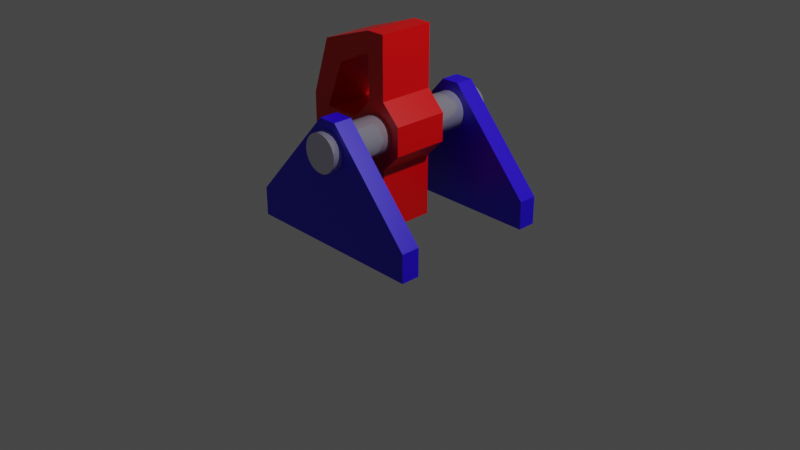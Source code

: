 # Source: animation.blend  (saved by Blender 2.82.7; exported with 4.5.12 LTS)
import bpy
from mathutils import Matrix  # noqa: F401  (used for matrix-valued properties, if any)

bpy.ops.wm.read_factory_settings(use_empty=True)
scene = bpy.context.scene
scene.name = 'Scene'

# ---- collections
col_collection = bpy.data.collections.new('Collection'); scene.collection.children.link(col_collection)

# ---- materials (node trees are filled in below, after node groups)
mat_material = bpy.data.materials.new('Material')
mat_material.alpha_threshold = 0.0
mat_material.use_transparent_shadow = False
mat_material.line_color = (0.0, 0.0, 0.0, 1.0)
mat_material_002 = bpy.data.materials.new('Material.002')
mat_material_002.alpha_threshold = 0.0
mat_material_002.use_transparent_shadow = False
mat_material_002.line_color = (0.0, 0.0, 0.0, 1.0)
mat_material_001 = bpy.data.materials.new('Material.001')
mat_material_001.alpha_threshold = 0.0
mat_material_001.use_transparent_shadow = False
mat_material_001.line_color = (0.0, 0.0, 0.0, 1.0)

# ---- material node trees
mat_material.use_nodes = True; mat_material.node_tree.nodes.clear()
_N = mat_material.node_tree.nodes; _L = mat_material.node_tree.links
n0 = _N.new('ShaderNodeOutputMaterial'); n0.name = 'Material Output'; n0.location = (300, 300)
n1 = _N.new('ShaderNodeBsdfPrincipled'); n1.name = 'Principled BSDF'; n1.location = (10, 300)
n1.distribution = 'GGX'
n1.subsurface_method = 'BURLEY'
n1.inputs[0].default_value = (0.02194, 0.0, 0.8, 1.0)
n1.inputs[2].default_value = 0.4
n1.inputs[3].default_value = 1.45
n1.inputs[27].default_value = (0.0, 0.0, 0.0, 1.0)
n1.inputs[28].default_value = 1.0
_L.new(n1.outputs[0], n0.inputs[0])
n0.is_active_output = True
mat_material_002.use_nodes = True; mat_material_002.node_tree.nodes.clear()
_N = mat_material_002.node_tree.nodes; _L = mat_material_002.node_tree.links
n0 = _N.new('ShaderNodeOutputMaterial'); n0.name = 'Material Output'; n0.location = (300, 300)
n1 = _N.new('ShaderNodeBsdfPrincipled'); n1.name = 'Principled BSDF'; n1.location = (10, 300)
n1.distribution = 'GGX'
n1.subsurface_method = 'BURLEY'
n1.inputs[0].default_value = (0.8, 0.0, 0.001098, 1.0)
n1.inputs[2].default_value = 0.4
n1.inputs[3].default_value = 1.45
n1.inputs[27].default_value = (0.0, 0.0, 0.0, 1.0)
n1.inputs[28].default_value = 1.0
_L.new(n1.outputs[0], n0.inputs[0])
n0.is_active_output = True
mat_material_001.use_nodes = True; mat_material_001.node_tree.nodes.clear()
_N = mat_material_001.node_tree.nodes; _L = mat_material_001.node_tree.links
n0 = _N.new('ShaderNodeOutputMaterial'); n0.name = 'Material Output'; n0.location = (300, 300)
n1 = _N.new('ShaderNodeBsdfPrincipled'); n1.name = 'Principled BSDF'; n1.location = (10, 300)
n1.distribution = 'GGX'
n1.subsurface_method = 'BURLEY'
n1.inputs[0].default_value = (0.6823, 0.6558, 0.8, 1.0)
n1.inputs[1].default_value = 0.7167
n1.inputs[2].default_value = 0.025
n1.inputs[3].default_value = 1.45
n1.inputs[27].default_value = (0.0, 0.0, 0.0, 1.0)
n1.inputs[28].default_value = 1.0
_L.new(n1.outputs[0], n0.inputs[0])
n0.is_active_output = True

# ---- world
world_world = bpy.data.worlds.new('World'); scene.world = world_world
world_world.use_nodes = True; world_world.node_tree.nodes.clear()
_N = world_world.node_tree.nodes; _L = world_world.node_tree.links
n0 = _N.new('ShaderNodeOutputWorld'); n0.name = 'World Output'; n0.location = (300, 300)
n1 = _N.new('ShaderNodeBackground'); n1.name = 'Background'; n1.location = (10, 300)
n1.inputs[0].default_value = (0.05088, 0.05088, 0.05088, 1.0)
_L.new(n1.outputs[0], n0.inputs[0])
n0.is_active_output = True
world_world.color = (0.05088, 0.05088, 0.05088)
world_world.use_sun_shadow = False
world_world.sun_shadow_jitter_overblur = 0.0

# ---- cameras
cam_camera = bpy.data.cameras.new('Camera')
cam_camera.clip_end = 100.0
cam_camera.ortho_scale = 7.314

# ---- lights
light_light = bpy.data.lights.new('Light', 'POINT')
light_light.transmission_factor = 0.0
light_light.energy = 1000.0
light_light.shadow_soft_size = 0.1
light_light.shadow_maximum_resolution = 0.006
light_light.use_absolute_resolution = True

# ---- meshes
me_cube = bpy.data.meshes.new('Cube')
me_cube.from_pydata([(0.1, 0.1, 0.6), (1.0, 0.1, -0.4), (0.1, -0.1, 0.6), (1.0, -0.1, -0.4), (-0.1, 0.1, 0.6), (-1.0, 0.1, -0.4), (-0.1, -0.1, 0.6), (-1.0, -0.1, -0.4), (1.0, 0.1, -0.7), (1.0, -0.1, -0.7), (-1.0, 0.1, -0.7), (-1.0, -0.1, -0.7)], [], [(0, 4, 6, 2), (3, 2, 6, 7), (7, 6, 4, 5), (5, 1, 8, 10), (1, 0, 2, 3), (5, 4, 0, 1), (10, 8, 9, 11), (3, 7, 11, 9), (1, 3, 9, 8), (7, 5, 10, 11)])
me_cube.polygons.foreach_set('use_smooth', [True] * 10)
_uv = me_cube.uv_layers.new(name='UVMap')
_uv.uv.foreach_set('vector', [0.625, 0.5, 0.875, 0.5, 0.875, 0.75, 0.625, 0.75, 0.375, 0.75, 0.625, 0.75, 0.625, 1.0, 0.375, 1.0, 0.375, 0.0, 0.625, 0.0, 0.625, 0.25, 0.375, 0.25, 0.375, 0.25, 0.375, 0.5, 0.375, 0.5, 0.375, 0.25, 0.375, 0.5, 0.625, 0.5, 0.625, 0.75, 0.375, 0.75, 0.375, 0.25, 0.625, 0.25, 0.625, 0.5, 0.375, 0.5, 0.125, 0.5, 0.375, 0.5, 0.375, 0.75, 0.125, 0.75, 0.375, 0.75, 0.375, 1.0, 0.375, 1.0, 0.375, 0.75, 0.375, 0.5, 0.375, 0.75, 0.375, 0.75, 0.375, 0.5, 0.375, 0.0, 0.375, 0.25, 0.375, 0.25, 0.375, 0.0])
me_cube.materials.append(mat_material)
me_cube.use_remesh_preserve_volume = False
me_cube.use_remesh_preserve_attributes = False
me_cube.use_mirror_vertex_groups = False
me_cube.update()
me_plane = bpy.data.meshes.new('Plane')
me_plane.from_pydata([(-0.3, 0.1, -0.3), (-0.1, 0.7, -0.3), (-0.6, 0.5, -0.3), (-0.8, 0.1, -0.3), (-0.1, 0.3, -0.3), (0.15, -0.3, -0.3), (-1.0, -0.1, -0.3), (-1.0, 0.1, -0.3), (-0.8, 0.7, -0.3), (-0.2, 0.9, -0.3), (0.2, 0.9, -0.3), (0.1, 0.3, -0.3), (0.3, 0.1, -0.3), (0.1, 0.7, -0.3), (0.6, 0.5, -0.3), (0.8, 0.1, -0.3), (-0.35, -0.1, -0.3), (1.0, -0.1, -0.3), (1.0, 0.1, -0.3), (0.8, 0.7, -0.3), (0.35, -0.1, -0.3), (-0.15, -0.3, -0.3), (0.1, 0.7, 0.3), (0.2, 0.9, 0.3), (-1.0, 0.1, 0.3), (-1.0, -0.1, 0.3), (0.3, 0.1, 0.3), (0.8, 0.1, 0.3), (-0.1, 0.3, 0.3), (-0.3, 0.1, 0.3), (-0.15, -0.3, 0.3), (0.15, -0.3, 0.3), (-0.6, 0.5, 0.3), (-0.1, 0.7, 0.3), (-0.8, 0.1, 0.3), (-0.8, 0.7, 0.3), (-0.2, 0.9, 0.3), (1.0, 0.1, 0.3), (1.0, -0.1, 0.3), (0.1, 0.3, 0.3), (0.35, -0.1, 0.3), (0.6, 0.5, 0.3), (0.8, 0.7, 0.3), (-0.35, -0.1, 0.3)], [], [(11, 4, 1, 13), (39, 22, 33, 28), (19, 15, 14), (0, 4, 11, 12, 20, 5, 21, 16), (10, 13, 1, 9), (2, 8, 9), (12, 15, 20), (20, 15, 17), (17, 15, 18), (18, 15, 19), (19, 14, 10), (10, 14, 13), (2, 9, 1), (8, 2, 7), (7, 3, 6), (2, 3, 7), (6, 3, 16), (16, 3, 0), (42, 41, 27), (29, 43, 30, 31, 40, 26, 39, 28), (23, 36, 33, 22), (32, 36, 35), (26, 40, 27), (40, 38, 27), (38, 37, 27), (37, 42, 27), (42, 23, 41), (23, 22, 41), (32, 33, 36), (35, 24, 32), (24, 25, 34), (32, 24, 34), (25, 43, 34), (43, 29, 34), (9, 8, 35, 36), (15, 12, 26, 27), (18, 19, 42, 37), (10, 9, 36, 23), (19, 10, 23, 42), (4, 0, 29, 28), (0, 3, 34, 29), (17, 18, 37, 38), (21, 5, 31, 30), (6, 16, 43, 25), (11, 13, 22, 39), (2, 1, 33, 32), (12, 11, 39, 26), (1, 4, 28, 33), (20, 17, 38, 40), (3, 2, 32, 34), (5, 20, 40, 31), (13, 14, 41, 22), (8, 7, 24, 35), (16, 21, 30, 43), (7, 6, 25, 24), (14, 15, 27, 41)])
_uv = me_plane.uv_layers.new(name='UVMap')
_uv.uv.foreach_set('vector', [0.0, 0.0, 0.0, 0.0, 0.0, 0.0, 0.0, 0.0, 0.0, 0.0, 0.0, 0.0, 0.0, 0.0, 0.0, 0.0, 0.0, 0.0, 0.0, 0.0, 0.0, 0.0, 0.0, 0.0, 0.0, 0.0, 0.0, 0.0, 0.0, 0.0, 0.0, 0.0, 0.0, 0.0, 0.0, 0.0, 0.0, 0.0, 0.0, 0.0, 0.0, 0.0, 0.0, 0.0, 0.0, 0.0, 0.0, 0.0, 0.0, 0.0, 0.0, 0.0, 0.0, 0.0, 0.0, 0.0, 0.0, 0.0, 0.0, 0.0, 0.0, 0.0, 0.0, 0.0, 0.0, 0.0, 0.0, 0.0, 0.0, 0.0, 0.0, 0.0, 0.0, 0.0, 0.0, 0.0, 0.0, 0.0, 0.0, 0.0, 0.0, 0.0, 0.0, 0.0, 0.0, 0.0, 0.0, 0.0, 0.0, 0.0, 0.0, 0.0, 0.0, 0.0, 0.0, 0.0, 0.0, 0.0, 0.0, 0.0, 0.0, 0.0, 0.0, 0.0, 0.0, 0.0, 0.0, 0.0, 0.0, 0.0, 0.0, 0.0, 0.0, 0.0, 0.0, 0.0, 0.0, 0.0, 0.0, 0.0, 0.0, 0.0, 0.0, 0.0, 0.0, 0.0, 0.0, 0.0, 0.0, 0.0, 0.0, 0.0, 0.0, 0.0, 0.0, 0.0, 0.0, 0.0, 0.0, 0.0, 0.0, 0.0, 0.0, 0.0, 0.0, 0.0, 0.0, 0.0, 0.0, 0.0, 0.0, 0.0, 0.0, 0.0, 0.0, 0.0, 0.0, 0.0, 0.0, 0.0, 0.0, 0.0, 0.0, 0.0, 0.0, 0.0, 0.0, 0.0, 0.0, 0.0, 0.0, 0.0, 0.0, 0.0, 0.0, 0.0, 0.0, 0.0, 0.0, 0.0, 0.0, 0.0, 0.0, 0.0, 0.0, 0.0, 0.0, 0.0, 0.0, 0.0, 0.0, 0.0, 0.0, 0.0, 0.0, 0.0, 0.0, 0.0, 0.0, 0.0, 0.0, 0.0, 0.0, 0.0, 0.0, 0.0, 0.0, 0.0, 0.0, 0.0, 0.0, 0.0, 0.0, 0.0, 0.0, 0.0, 0.0, 0.0, 0.0, 0.0, 0.0, 0.0, 0.0, 0.0, 0.0, 0.0, 0.0, 0.0, 0.0, 0.0, 0.0, 0.0, 0.0, 0.0, 0.0, 0.0, 0.0, 0.0, 0.0, 0.0, 0.0, 0.0, 0.0, 0.0, 0.0, 0.0, 0.0, 0.0, 0.0, 0.0, 0.0, 0.0, 0.0, 0.0, 0.0, 0.0, 0.0, 0.0, 0.0, 0.0, 0.0, 0.0, 0.0, 0.0, 0.0, 0.0, 0.0, 0.0, 0.0, 0.0, 0.0, 0.0, 0.0, 0.0, 0.0, 0.0, 0.0, 0.0, 0.0, 0.0, 0.0, 0.0, 0.0, 0.0, 0.0, 0.0, 0.0, 0.0, 0.0, 0.0, 0.0, 0.0, 0.0, 0.0, 0.0, 0.0, 0.0, 0.0, 0.0, 0.0, 0.0, 0.0, 0.0, 0.0, 0.0, 0.0, 0.0, 0.0, 0.0, 0.0, 0.0, 0.0, 0.0, 0.0, 0.0, 0.0, 0.0, 0.0, 0.0, 0.0, 0.0, 0.0, 0.0, 0.0, 0.0, 0.0, 0.0, 0.0, 0.0, 0.0, 0.0, 0.0, 0.0, 0.0, 0.0, 0.0, 0.0, 0.0, 0.0, 0.0, 0.0, 0.0, 0.0, 0.0, 0.0, 0.0, 0.0, 0.0, 0.0, 0.0, 0.0, 0.0, 0.0, 0.0, 0.0, 0.0, 0.0, 0.0, 0.0, 0.0, 0.0, 0.0, 0.0, 0.0, 0.0, 0.0, 0.0, 0.0, 0.0, 0.0, 0.0, 0.0, 0.0, 0.0, 0.0, 0.0, 0.0, 0.0, 0.0, 0.0, 0.0, 0.0, 0.0, 0.0, 0.0, 0.0, 0.0, 0.0, 0.0, 0.0, 0.0, 0.0, 0.0, 0.0, 0.0, 0.0, 0.0, 0.0, 0.0, 0.0, 0.0, 0.0, 0.0, 0.0, 0.0, 0.0, 0.0, 0.0])
me_plane.materials.append(mat_material_002)
me_plane.use_remesh_fix_poles = True
me_plane.use_remesh_preserve_attributes = False
me_plane.use_mirror_vertex_groups = False
me_plane.update()
me_cylinder = bpy.data.meshes.new('Cylinder')
me_cylinder.from_pydata([(0.0, 0.2, -1.0), (0.0, 0.2, 1.0), (0.05176, 0.1932, -1.0), (0.05176, 0.1932, 1.0), (0.1, 0.1732, -1.0), (0.1, 0.1732, 1.0), (0.1414, 0.1414, -1.0), (0.1414, 0.1414, 1.0), (0.1732, 0.1, -1.0), (0.1732, 0.1, 1.0), (0.1932, 0.05176, -1.0), (0.1932, 0.05176, 1.0), (0.2, 1.51e-08, -1.0), (0.2, 1.51e-08, 1.0), (0.1932, -0.05176, -1.0), (0.1932, -0.05176, 1.0), (0.1732, -0.1, -1.0), (0.1732, -0.1, 1.0), (0.1414, -0.1414, -1.0), (0.1414, -0.1414, 1.0), (0.1, -0.1732, -1.0), (0.1, -0.1732, 1.0), (0.05176, -0.1932, -1.0), (0.05176, -0.1932, 1.0), (7.788e-08, -0.2, -1.0), (7.788e-08, -0.2, 1.0), (-0.05176, -0.1932, -1.0), (-0.05176, -0.1932, 1.0), (-0.1, -0.1732, -1.0), (-0.1, -0.1732, 1.0), (-0.1414, -0.1414, -1.0), (-0.1414, -0.1414, 1.0), (-0.1732, -0.1, -1.0), (-0.1732, -0.1, 1.0), (-0.1932, -0.05176, -1.0), (-0.1932, -0.05176, 1.0), (-0.2, -9.298e-08, -1.0), (-0.2, -9.298e-08, 1.0), (-0.1932, 0.05176, -1.0), (-0.1932, 0.05176, 1.0), (-0.1732, 0.1, -1.0), (-0.1732, 0.1, 1.0), (-0.1414, 0.1414, -1.0), (-0.1414, 0.1414, 1.0), (-0.1, 0.1732, -1.0), (-0.1, 0.1732, 1.0), (-0.05176, 0.1932, -1.0), (-0.05176, 0.1932, 1.0)], [], [(0, 1, 3, 2), (2, 3, 5, 4), (4, 5, 7, 6), (6, 7, 9, 8), (8, 9, 11, 10), (10, 11, 13, 12), (12, 13, 15, 14), (14, 15, 17, 16), (16, 17, 19, 18), (18, 19, 21, 20), (20, 21, 23, 22), (22, 23, 25, 24), (24, 25, 27, 26), (26, 27, 29, 28), (28, 29, 31, 30), (30, 31, 33, 32), (32, 33, 35, 34), (34, 35, 37, 36), (36, 37, 39, 38), (38, 39, 41, 40), (40, 41, 43, 42), (42, 43, 45, 44), (3, 1, 47, 45, 43, 41, 39, 37, 35, 33, 31, 29, 27, 25, 23, 21, 19, 17, 15, 13, 11, 9, 7, 5), (44, 45, 47, 46), (46, 47, 1, 0), (0, 2, 4, 6, 8, 10, 12, 14, 16, 18, 20, 22, 24, 26, 28, 30, 32, 34, 36, 38, 40, 42, 44, 46)])
me_cylinder.polygons.foreach_set('use_smooth', [True] * 26)
_uv = me_cylinder.uv_layers.new(name='UVMap')
_uv.uv.foreach_set('vector', [1.0, 0.5, 1.0, 1.0, 0.9583, 1.0, 0.9583, 0.5, 0.9583, 0.5, 0.9583, 1.0, 0.9167, 1.0, 0.9167, 0.5, 0.9167, 0.5, 0.9167, 1.0, 0.875, 1.0, 0.875, 0.5, 0.875, 0.5, 0.875, 1.0, 0.8333, 1.0, 0.8333, 0.5, 0.8333, 0.5, 0.8333, 1.0, 0.7917, 1.0, 0.7917, 0.5, 0.7917, 0.5, 0.7917, 1.0, 0.75, 1.0, 0.75, 0.5, 0.75, 0.5, 0.75, 1.0, 0.7083, 1.0, 0.7083, 0.5, 0.7083, 0.5, 0.7083, 1.0, 0.6667, 1.0, 0.6667, 0.5, 0.6667, 0.5, 0.6667, 1.0, 0.625, 1.0, 0.625, 0.5, 0.625, 0.5, 0.625, 1.0, 0.5833, 1.0, 0.5833, 0.5, 0.5833, 0.5, 0.5833, 1.0, 0.5417, 1.0, 0.5417, 0.5, 0.5417, 0.5, 0.5417, 1.0, 0.5, 1.0, 0.5, 0.5, 0.5, 0.5, 0.5, 1.0, 0.4583, 1.0, 0.4583, 0.5, 0.4583, 0.5, 0.4583, 1.0, 0.4167, 1.0, 0.4167, 0.5, 0.4167, 0.5, 0.4167, 1.0, 0.375, 1.0, 0.375, 0.5, 0.375, 0.5, 0.375, 1.0, 0.3333, 1.0, 0.3333, 0.5, 0.3333, 0.5, 0.3333, 1.0, 0.2917, 1.0, 0.2917, 0.5, 0.2917, 0.5, 0.2917, 1.0, 0.25, 1.0, 0.25, 0.5, 0.25, 0.5, 0.25, 1.0, 0.2083, 1.0, 0.2083, 0.5, 0.2083, 0.5, 0.2083, 1.0, 0.1667, 1.0, 0.1667, 0.5, 0.1667, 0.5, 0.1667, 1.0, 0.125, 1.0, 0.125, 0.5, 0.125, 0.5, 0.125, 1.0, 0.08333, 1.0, 0.08333, 0.5, 0.3121, 0.4818, 0.25, 0.49, 0.1879, 0.4818, 0.13, 0.4578, 0.08029, 0.4197, 0.04215, 0.37, 0.01818, 0.3121, 0.01, 0.25, 0.01818, 0.1879, 0.04215, 0.13, 0.08029, 0.08029, 0.13, 0.04215, 0.1879, 0.01818, 0.25, 0.01, 0.3121, 0.01818, 0.37, 0.04215, 0.4197, 0.08029, 0.4578, 0.13, 0.4818, 0.1879, 0.49, 0.25, 0.4818, 0.3121, 0.4578, 0.37, 0.4197, 0.4197, 0.37, 0.4578, 0.08333, 0.5, 0.08333, 1.0, 0.04167, 1.0, 0.04167, 0.5, 0.04167, 0.5, 0.04167, 1.0, -1.863e-07, 1.0, -1.863e-07, 0.5, 0.75, 0.49, 0.8121, 0.4818, 0.87, 0.4578, 0.9197, 0.4197, 0.9578, 0.37, 0.9818, 0.3121, 0.99, 0.25, 0.9818, 0.1879, 0.9578, 0.13, 0.9197, 0.08029, 0.87, 0.04215, 0.8121, 0.01818, 0.75, 0.01, 0.6879, 0.01818, 0.63, 0.04215, 0.5803, 0.08029, 0.5422, 0.13, 0.5182, 0.1879, 0.51, 0.25, 0.5182, 0.3121, 0.5422, 0.37, 0.5803, 0.4197, 0.63, 0.4578, 0.6879, 0.4818])
me_cylinder.materials.append(mat_material_001)
me_cylinder.use_remesh_fix_poles = True
me_cylinder.use_remesh_preserve_attributes = False
me_cylinder.use_mirror_vertex_groups = False
me_cylinder.update()

# ---- objects
ob_cube = bpy.data.objects.new('Cube', me_cube)
ob_light = bpy.data.objects.new('Light', light_light)
ob_camera = bpy.data.objects.new('Camera', cam_camera)
ob_plane = bpy.data.objects.new('Plane', me_plane)
ob_cylinder = bpy.data.objects.new('Cylinder', me_cylinder)
ob_cube_001 = bpy.data.objects.new('Cube.001', me_cube)

# ---- transforms, parenting, visibility, modifiers, constraints
ob_cube.location = (0.0, 0.8, 0.7)
ob_cube.lock_rotations_4d = False
ob_cube.empty_display_type = 'ARROWS'
ob_cube.lineart.crease_threshold = 0.0
_m = ob_cube.modifiers.new('EdgeSplit', 'EDGE_SPLIT')
ob_light.location = (4.076, 1.005, 5.904)
ob_light.rotation_euler = (0.6503, 0.05522, 1.866)
ob_light.lock_rotations_4d = False
ob_light.empty_display_type = 'ARROWS'
ob_light.color = (0.0, 0.0, 0.0, 0.0)
ob_light.lineart.crease_threshold = 0.0
ob_camera.location = (7.359, -6.926, 4.958)
ob_camera.rotation_euler = (1.109, 0.0, 0.8149)
ob_camera.lock_rotations_4d = False
ob_camera.empty_display_type = 'ARROWS'
ob_camera.color = (0.0, 0.0, 0.0, 0.0)
ob_camera.display_type = 'WIRE'
ob_camera.lineart.crease_threshold = 0.0
ob_plane.location = (0.0, 0.0, 1.0)
ob_plane.rotation_euler = (-1.571, 1.571, 0.0)
ob_plane.lineart.crease_threshold = 0.0
ob_cylinder.location = (0.0, 0.0, 1.0)
ob_cylinder.rotation_euler = (-1.571, -2.22e-16, 2.22e-16)
ob_cylinder.lineart.crease_threshold = 0.0
_m = ob_cylinder.modifiers.new('EdgeSplit', 'EDGE_SPLIT')
ob_cube_001.location = (0.0, -0.8, 0.7)
ob_cube_001.lock_rotations_4d = False
ob_cube_001.empty_display_type = 'ARROWS'
ob_cube_001.lineart.crease_threshold = 0.0
_m = ob_cube_001.modifiers.new('EdgeSplit', 'EDGE_SPLIT')

# ---- collection membership
col_collection.objects.link(ob_cube)
col_collection.objects.link(ob_light)
col_collection.objects.link(ob_camera)
col_collection.objects.link(ob_plane)
col_collection.objects.link(ob_cylinder)
col_collection.objects.link(ob_cube_001)

# ---- scene / render settings (as saved in the file)
scene.camera = ob_camera
scene.frame_start = 1; scene.frame_end = 100; scene.frame_set(1)
scene.render.engine = 'BLENDER_EEVEE_NEXT'
scene.cycles.use_denoising = False
scene.cycles.samples = 128
scene.cycles.sampling_pattern = 'TABULATED_SOBOL'
scene.cycles.use_adaptive_sampling = False
scene.cycles.use_light_tree = False
scene.view_settings.view_transform = 'Filmic'
bpy.context.view_layer.update()
